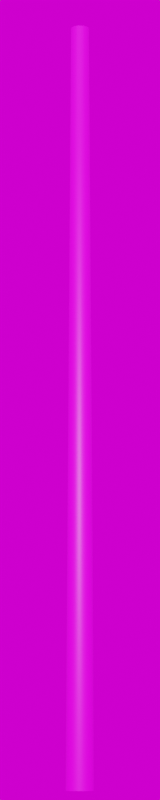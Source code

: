 # Source: Stahl_3200.blend  (saved by Blender 3.3.6; exported with 4.5.12 LTS)
import bpy
from mathutils import Matrix  # noqa: F401  (used for matrix-valued properties, if any)

bpy.ops.wm.read_factory_settings(use_empty=True)
scene = bpy.context.scene
scene.name = 'Scene'

# ---- collections
col_collection = bpy.data.collections.new('Collection'); scene.collection.children.link(col_collection)

# ---- images (referenced by path relative to the original .blend; pixels are not part of the script)
import os
ASSET_DIR = os.environ.get("B2B_ASSET_DIR", "")  # directory of the original .blend (textures are referenced by path, not embedded)
HERE = os.path.dirname(os.path.abspath(__file__))  # packed textures are extracted next to this script under _unpacked/

def load_image(name, relpath, width, height, colorspace="sRGB"):
    """Load a texture the original file referenced (path relative to the .blend, or extracted next to this script)."""
    p = next((c for c in (os.path.join(HERE, relpath), os.path.join(ASSET_DIR, relpath)) if relpath and os.path.exists(c)), "")
    if p:
        img = bpy.data.images.load(p, check_existing=True)
        img.name = name
    else:  # same state as the original file: an image datablock whose file is absent (Cycles renders it pink)
        img = bpy.data.images.new(name, width, height)
        img.source = "FILE"
        img.filepath = "//" + (relpath or name)
    img.colorspace_settings.name = colorspace
    return img
img_galvanized_metal_texture_seamless_hr_jpg_003 = load_image('galvanized-metal-texture-seamless-hr.jpg.003', 'galvanized-metal-texture-seamless-hr.jpg', 1024, 1024, 'sRGB')
img_kloofendal_48d_partly_cloudy_puresky_8k_hdr = load_image('kloofendal_48d_partly_cloudy_puresky_8k.hdr', 'kloofendal_48d_partly_cloudy_puresky_8k.hdr', 1024, 1024, 'Linear Rec.709')

# ---- materials (node trees are filled in below, after node groups)
mat_galvanized_metall_008 = bpy.data.materials.new('galvanized_metall.008')
mat_galvanized_metall_008.roughness = 0.5

# ---- material node trees
mat_galvanized_metall_008.use_nodes = True; mat_galvanized_metall_008.node_tree.nodes.clear()
_N = mat_galvanized_metall_008.node_tree.nodes; _L = mat_galvanized_metall_008.node_tree.links
n0 = _N.new('ShaderNodeBsdfPrincipled'); n0.name = 'Principled BSDF'; n0.location = (1200, 0)
n0.distribution = 'GGX'
n0.subsurface_method = 'RANDOM_WALK_SKIN'
n0.inputs[3].default_value = 1.45
n0.inputs[27].default_value = (0.0, 0.0, 0.0, 1.0)
n0.inputs[28].default_value = 1.0
n1 = _N.new('ShaderNodeOutputMaterial'); n1.name = 'Material Output'; n1.location = (1500, 0)
n2 = _N.new('ShaderNodeTexImage'); n2.name = 'Image Texture'; n2.location = (600, 0)
n2.image = img_galvanized_metal_texture_seamless_hr_jpg_003
_L.new(n2.outputs[0], n0.inputs[0])
_L.new(n0.outputs[0], n1.inputs[0])
n1.is_active_output = True

# ---- world
world_world = bpy.data.worlds.new('World'); scene.world = world_world
world_world.use_nodes = True; world_world.node_tree.nodes.clear()
_N = world_world.node_tree.nodes; _L = world_world.node_tree.links
n0 = _N.new('ShaderNodeOutputWorld'); n0.name = 'World Output'; n0.location = (300, 300)
n1 = _N.new('ShaderNodeBackground'); n1.name = 'Background'; n1.location = (10, 300)
n2 = _N.new('ShaderNodeTexEnvironment'); n2.name = 'Environment Texture'; n2.location = (-280, 280)
n2.image = img_kloofendal_48d_partly_cloudy_puresky_8k_hdr
_L.new(n1.outputs[0], n0.inputs[0])
_L.new(n2.outputs[0], n1.inputs[0])
n0.is_active_output = True
world_world.color = (0.05088, 0.05088, 0.05088)
world_world.use_sun_shadow = False
world_world.sun_shadow_jitter_overblur = 0.0

# ---- cameras
cam_camera = bpy.data.cameras.new('Camera')
cam_camera.lens = 100.0

# ---- meshes
me_mast_3_2m_metalogalva_002 = bpy.data.meshes.new('Mast_3,2m_Metalogalva.002')
me_mast_3_2m_metalogalva_002.from_pydata([(0.0, 0.0, 3.2), (0.0, 0.038, 3.2), (0.0, 0.058, 0.0), (-0.01454, 0.03511, 3.2), (-0.0222, 0.05359, 0.0), (-0.02687, 0.02687, 3.2), (-0.04101, 0.04101, 0.0), (-0.03511, 0.01454, 3.2), (-0.05359, 0.0222, 0.0), (-0.038, 0.0, 3.2), (-0.058, 0.0, 0.0), (-0.03511, -0.01454, 3.2), (-0.05359, -0.0222, 0.0), (-0.02687, -0.02687, 3.2), (-0.04101, -0.04101, 0.0), (-0.01454, -0.03511, 3.2), (-0.0222, -0.05359, 0.0), (0.0, -0.038, 3.2), (0.0, -0.058, 0.0), (0.01454, -0.03511, 3.2), (0.0222, -0.05359, 0.0), (0.02687, -0.02687, 3.2), (0.04101, -0.04101, 0.0), (0.03511, -0.01454, 3.2), (0.05359, -0.0222, 0.0), (0.038, 0.0, 3.2), (0.058, 0.0, 0.0), (0.03511, 0.01454, 3.2), (0.05359, 0.0222, 0.0), (0.02687, 0.02687, 3.2), (0.04101, 0.04101, 0.0), (0.01454, 0.03511, 3.2), (0.0222, 0.05359, 0.0)], [], [(0, 1, 3), (0, 3, 5), (0, 5, 7), (0, 7, 9), (0, 9, 11), (0, 11, 13), (0, 13, 15), (0, 15, 17), (0, 17, 19), (0, 19, 21), (0, 21, 23), (0, 23, 25), (0, 25, 27), (0, 27, 29), (0, 29, 31), (0, 31, 1), (2, 3, 1), (4, 5, 3), (6, 7, 5), (8, 9, 7), (10, 11, 9), (12, 13, 11), (14, 15, 13), (16, 17, 15), (18, 19, 17), (20, 21, 19), (22, 23, 21), (24, 25, 23), (26, 27, 25), (28, 29, 27), (30, 31, 29), (32, 1, 31), (2, 4, 3), (4, 6, 5), (6, 8, 7), (8, 10, 9), (10, 12, 11), (12, 14, 13), (14, 16, 15), (16, 18, 17), (18, 20, 19), (20, 22, 21), (22, 24, 23), (24, 26, 25), (26, 28, 27), (28, 30, 29), (30, 32, 31), (32, 2, 1)])
me_mast_3_2m_metalogalva_002.polygons.foreach_set('use_smooth', [True] * 48)
_uv = me_mast_3_2m_metalogalva_002.uv_layers.new(name='UVMap')
_uv.uv.foreach_set('vector', [0.0, 7.64, 0.0, 7.64, 0.0625, 7.64, 0.0625, 7.64, 0.0625, 7.64, 0.125, 7.64, 0.125, 7.64, 0.125, 7.64, 0.1875, 7.64, 0.1875, 7.64, 0.1875, 7.64, 0.25, 7.64, 0.25, 7.64, 0.25, 7.64, 0.3125, 7.64, 0.3125, 7.64, 0.3125, 7.64, 0.375, 7.64, 0.375, 7.64, 0.375, 7.64, 0.4375, 7.64, 0.4375, 7.64, 0.4375, 7.64, 0.5, 7.64, 0.5, 7.64, 0.5, 7.64, 0.5625, 7.64, 0.5625, 7.64, 0.5625, 7.64, 0.625, 7.64, 0.625, 7.64, 0.625, 7.64, 0.6875, 7.64, 0.6875, 7.64, 0.6875, 7.64, 0.75, 7.64, 0.75, 7.64, 0.75, 7.64, 0.8125, 7.64, 0.8125, 7.64, 0.8125, 7.64, 0.875, 7.64, 0.875, 7.64, 0.875, 7.64, 0.9375, 7.64, 0.9375, 7.64, 0.9375, 7.64, 1.0, 7.64, 0.0, -4.64, 0.0625, 7.64, 0.0, 7.64, 0.0625, -4.64, 0.125, 7.64, 0.0625, 7.64, 0.125, -4.64, 0.1875, 7.64, 0.125, 7.64, 0.1875, -4.64, 0.25, 7.64, 0.1875, 7.64, 0.25, -4.64, 0.3125, 7.64, 0.25, 7.64, 0.3125, -4.64, 0.375, 7.64, 0.3125, 7.64, 0.375, -4.64, 0.4375, 7.64, 0.375, 7.64, 0.4375, -4.64, 0.5, 7.64, 0.4375, 7.64, 0.5, -4.64, 0.5625, 7.64, 0.5, 7.64, 0.5625, -4.64, 0.625, 7.64, 0.5625, 7.64, 0.625, -4.64, 0.6875, 7.64, 0.625, 7.64, 0.6875, -4.64, 0.75, 7.64, 0.6875, 7.64, 0.75, -4.64, 0.8125, 7.64, 0.75, 7.64, 0.8125, -4.64, 0.875, 7.64, 0.8125, 7.64, 0.875, -4.64, 0.9375, 7.64, 0.875, 7.64, 0.9375, -4.64, 1.0, 7.64, 0.9375, 7.64, 0.0, -4.64, 0.0625, -4.64, 0.0625, 7.64, 0.0625, -4.64, 0.125, -4.64, 0.125, 7.64, 0.125, -4.64, 0.1875, -4.64, 0.1875, 7.64, 0.1875, -4.64, 0.25, -4.64, 0.25, 7.64, 0.25, -4.64, 0.3125, -4.64, 0.3125, 7.64, 0.3125, -4.64, 0.375, -4.64, 0.375, 7.64, 0.375, -4.64, 0.4375, -4.64, 0.4375, 7.64, 0.4375, -4.64, 0.5, -4.64, 0.5, 7.64, 0.5, -4.64, 0.5625, -4.64, 0.5625, 7.64, 0.5625, -4.64, 0.625, -4.64, 0.625, 7.64, 0.625, -4.64, 0.6875, -4.64, 0.6875, 7.64, 0.6875, -4.64, 0.75, -4.64, 0.75, 7.64, 0.75, -4.64, 0.8125, -4.64, 0.8125, 7.64, 0.8125, -4.64, 0.875, -4.64, 0.875, 7.64, 0.875, -4.64, 0.9375, -4.64, 0.9375, 7.64, 0.9375, -4.64, 1.0, -4.64, 1.0, 7.64])
me_mast_3_2m_metalogalva_002.materials.append(mat_galvanized_metall_008)
me_mast_3_2m_metalogalva_002.update()
me_mast_3_2m_metalogalva_002.normals_split_custom_set([tuple(v) for v in zip(*[iter([0.0, 0.0, 1.0, -3.596e-07, 0.7441, 0.668, -0.2848, 0.6875, 0.668, 0.0, 0.0, 1.0, -0.2848, 0.6875, 0.668, -0.5262, 0.5262, 0.668, 0.0, 0.0, 1.0, -0.5262, 0.5262, 0.668, -0.6875, 0.2848, 0.668, 0.0, 0.0, 1.0, -0.6875, 0.2848, 0.668, -0.7441, -5.394e-07, 0.668, 0.0, 0.0, 1.0, -0.7441, -5.394e-07, 0.668, -0.6875, -0.2848, 0.668, 0.0, 0.0, 1.0, -0.6875, -0.2848, 0.668, -0.5262, -0.5262, 0.668, 0.0, 0.0, 1.0, -0.5262, -0.5262, 0.668, -0.2848, -0.6875, 0.668, 0.0, 0.0, 1.0, -0.2848, -0.6875, 0.668, 3.585e-07, -0.7441, 0.668, 0.0, 0.0, 1.0, 3.585e-07, -0.7441, 0.668, 0.2848, -0.6875, 0.668, 0.0, 0.0, 1.0, 0.2848, -0.6875, 0.668, 0.5262, -0.5262, 0.668, 0.0, 0.0, 1.0, 0.5262, -0.5262, 0.668, 0.6875, -0.2848, 0.668, 0.0, 0.0, 1.0, 0.6875, -0.2848, 0.668, 0.7441, 5.394e-07, 0.668, 0.0, 0.0, 1.0, 0.7441, 5.394e-07, 0.668, 0.6875, 0.2848, 0.668, 0.0, 0.0, 1.0, 0.6875, 0.2848, 0.668, 0.5262, 0.5262, 0.668, 0.0, 0.0, 1.0, 0.5262, 0.5262, 0.668, 0.2848, 0.6875, 0.668, 0.0, 0.0, 1.0, 0.2848, 0.6875, 0.668, -3.596e-07, 0.7441, 0.668, 5.808e-07, 1.0, 0.00625, -0.2848, 0.6875, 0.668, -3.596e-07, 0.7441, 0.668, -0.3827, 0.9239, 0.00625, -0.5262, 0.5262, 0.668, -0.2848, 0.6875, 0.668, -0.7071, 0.7071, 0.00625, -0.6875, 0.2848, 0.668, -0.5262, 0.5262, 0.668, -0.9239, 0.3827, 0.00625, -0.7441, -5.394e-07, 0.668, -0.6875, 0.2848, 0.668, -1.0, 7.647e-07, 0.00625, -0.6875, -0.2848, 0.668, -0.7441, -5.394e-07, 0.668, -0.9239, -0.3827, 0.00625, -0.5262, -0.5262, 0.668, -0.6875, -0.2848, 0.668, -0.7071, -0.7071, 0.00625, -0.2848, -0.6875, 0.668, -0.5262, -0.5262, 0.668, -0.3827, -0.9239, 0.00625, 3.585e-07, -0.7441, 0.668, -0.2848, -0.6875, 0.668, -5.808e-07, -1.0, 0.00625, 0.2848, -0.6875, 0.668, 3.585e-07, -0.7441, 0.668, 0.3827, -0.9239, 0.00625, 0.5262, -0.5262, 0.668, 0.2848, -0.6875, 0.668, 0.7071, -0.7071, 0.00625, 0.6875, -0.2848, 0.668, 0.5262, -0.5262, 0.668, 0.9239, -0.3827, 0.00625, 0.7441, 5.394e-07, 0.668, 0.6875, -0.2848, 0.668, 1.0, -7.647e-07, 0.00625, 0.6875, 0.2848, 0.668, 0.7441, 5.394e-07, 0.668, 0.9239, 0.3827, 0.00625, 0.5262, 0.5262, 0.668, 0.6875, 0.2848, 0.668, 0.7071, 0.7071, 0.00625, 0.2848, 0.6875, 0.668, 0.5262, 0.5262, 0.668, 0.3827, 0.9239, 0.00625, -3.596e-07, 0.7441, 0.668, 0.2848, 0.6875, 0.668, 5.808e-07, 1.0, 0.00625, -0.3827, 0.9239, 0.00625, -0.2848, 0.6875, 0.668, -0.3827, 0.9239, 0.00625, -0.7071, 0.7071, 0.00625, -0.5262, 0.5262, 0.668, -0.7071, 0.7071, 0.00625, -0.9239, 0.3827, 0.00625, -0.6875, 0.2848, 0.668, -0.9239, 0.3827, 0.00625, -1.0, 7.647e-07, 0.00625, -0.7441, -5.394e-07, 0.668, -1.0, 7.647e-07, 0.00625, -0.9239, -0.3827, 0.00625, -0.6875, -0.2848, 0.668, -0.9239, -0.3827, 0.00625, -0.7071, -0.7071, 0.00625, -0.5262, -0.5262, 0.668, -0.7071, -0.7071, 0.00625, -0.3827, -0.9239, 0.00625, -0.2848, -0.6875, 0.668, -0.3827, -0.9239, 0.00625, -5.808e-07, -1.0, 0.00625, 3.585e-07, -0.7441, 0.668, -5.808e-07, -1.0, 0.00625, 0.3827, -0.9239, 0.00625, 0.2848, -0.6875, 0.668, 0.3827, -0.9239, 0.00625, 0.7071, -0.7071, 0.00625, 0.5262, -0.5262, 0.668, 0.7071, -0.7071, 0.00625, 0.9239, -0.3827, 0.00625, 0.6875, -0.2848, 0.668, 0.9239, -0.3827, 0.00625, 1.0, -7.647e-07, 0.00625, 0.7441, 5.394e-07, 0.668, 1.0, -7.647e-07, 0.00625, 0.9239, 0.3827, 0.00625, 0.6875, 0.2848, 0.668, 0.9239, 0.3827, 0.00625, 0.7071, 0.7071, 0.00625, 0.5262, 0.5262, 0.668, 0.7071, 0.7071, 0.00625, 0.3827, 0.9239, 0.00625, 0.2848, 0.6875, 0.668, 0.3827, 0.9239, 0.00625, 5.808e-07, 1.0, 0.00625, -3.596e-07, 0.7441, 0.668])] * 3)])

# ---- objects
ob_camera = bpy.data.objects.new('Camera', cam_camera)
ob_mast_3_2m_metalogalva_002 = bpy.data.objects.new('Mast_3,2m_Metalogalva.002', me_mast_3_2m_metalogalva_002)

# ---- transforms, parenting, visibility, modifiers, constraints
ob_camera.location = (6.4, -6.4, 0.0)
ob_camera.rotation_euler = (1.745, 0.0, 0.7854)
ob_mast_3_2m_metalogalva_002.location = (0.0, 0.0, 0.0)

# ---- collection membership
col_collection.objects.link(ob_camera)
col_collection.objects.link(ob_mast_3_2m_metalogalva_002)

# ---- scene / render settings (as saved in the file)
scene.camera = ob_camera
scene.frame_start = 1; scene.frame_end = 250; scene.frame_set(1)
scene.render.engine = 'CYCLES'
scene.render.resolution_x = 100
scene.render.resolution_y = 500
scene.cycles.sampling_pattern = 'TABULATED_SOBOL'
scene.cycles.use_light_tree = False
scene.view_settings.view_transform = 'Filmic'
bpy.context.view_layer.update()

# ---- added for rendering (the .blend has no usable light): sun
light_auto_sun = bpy.data.lights.new('AutoSun', 'SUN')
light_auto_sun.energy = 3.0
light_auto_sun.angle = 0.0523599
ob_auto_sun = bpy.data.objects.new('AutoSun', light_auto_sun)
scene.collection.objects.link(ob_auto_sun)
ob_auto_sun.rotation_euler = (0.872665, 0.174533, 0.523599)
bpy.context.view_layer.update()
